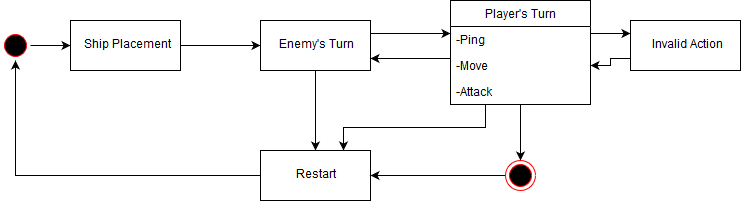

The diagram above was exported from draw.io. Its source (the exported page's mxGraphModel, read from the mxfile embedded in the PNG):
<mxGraphModel dx="1010" dy="555" grid="1" gridSize="10" guides="1" tooltips="1" connect="1" arrows="1" fold="1" page="1" pageScale="1" pageWidth="850" pageHeight="1100" math="0" shadow="0">
  <root>
    <mxCell id="0" />
    <mxCell id="1" parent="0" />
    <mxCell id="biYKvkLltSWuNQMQsE1C-10" style="edgeStyle=orthogonalEdgeStyle;rounded=0;orthogonalLoop=1;jettySize=auto;html=1;exitX=1;exitY=0.5;exitDx=0;exitDy=0;entryX=0;entryY=0.5;entryDx=0;entryDy=0;" edge="1" parent="1" source="biYKvkLltSWuNQMQsE1C-3" target="biYKvkLltSWuNQMQsE1C-7">
      <mxGeometry relative="1" as="geometry" />
    </mxCell>
    <mxCell id="biYKvkLltSWuNQMQsE1C-3" value="" style="ellipse;html=1;shape=startState;fillColor=#000000;strokeColor=#ff0000;" vertex="1" parent="1">
      <mxGeometry x="80" y="80" width="30" height="30" as="geometry" />
    </mxCell>
    <mxCell id="biYKvkLltSWuNQMQsE1C-18" style="edgeStyle=orthogonalEdgeStyle;rounded=0;orthogonalLoop=1;jettySize=auto;html=1;exitX=1;exitY=0.5;exitDx=0;exitDy=0;entryX=0;entryY=0.5;entryDx=0;entryDy=0;" edge="1" parent="1" source="biYKvkLltSWuNQMQsE1C-7" target="biYKvkLltSWuNQMQsE1C-17">
      <mxGeometry relative="1" as="geometry" />
    </mxCell>
    <mxCell id="biYKvkLltSWuNQMQsE1C-7" value="&lt;div&gt;Ship Placement&lt;/div&gt;" style="html=1;" vertex="1" parent="1">
      <mxGeometry x="150" y="70" width="110" height="50" as="geometry" />
    </mxCell>
    <mxCell id="biYKvkLltSWuNQMQsE1C-27" style="edgeStyle=orthogonalEdgeStyle;rounded=0;orthogonalLoop=1;jettySize=auto;html=1;exitX=1;exitY=0.25;exitDx=0;exitDy=0;entryX=0;entryY=0.269;entryDx=0;entryDy=0;entryPerimeter=0;" edge="1" parent="1" source="biYKvkLltSWuNQMQsE1C-17" target="biYKvkLltSWuNQMQsE1C-20">
      <mxGeometry relative="1" as="geometry" />
    </mxCell>
    <mxCell id="biYKvkLltSWuNQMQsE1C-33" style="edgeStyle=orthogonalEdgeStyle;rounded=0;orthogonalLoop=1;jettySize=auto;html=1;exitX=0.5;exitY=1;exitDx=0;exitDy=0;entryX=0.5;entryY=0;entryDx=0;entryDy=0;" edge="1" parent="1" source="biYKvkLltSWuNQMQsE1C-17" target="biYKvkLltSWuNQMQsE1C-28">
      <mxGeometry relative="1" as="geometry" />
    </mxCell>
    <mxCell id="biYKvkLltSWuNQMQsE1C-17" value="Enemy's Turn" style="html=1;" vertex="1" parent="1">
      <mxGeometry x="340" y="70" width="110" height="50" as="geometry" />
    </mxCell>
    <mxCell id="biYKvkLltSWuNQMQsE1C-30" style="edgeStyle=orthogonalEdgeStyle;rounded=0;orthogonalLoop=1;jettySize=auto;html=1;exitX=0.5;exitY=1;exitDx=0;exitDy=0;entryX=0.5;entryY=0;entryDx=0;entryDy=0;" edge="1" parent="1" source="biYKvkLltSWuNQMQsE1C-19" target="biYKvkLltSWuNQMQsE1C-29">
      <mxGeometry relative="1" as="geometry" />
    </mxCell>
    <mxCell id="biYKvkLltSWuNQMQsE1C-32" style="edgeStyle=orthogonalEdgeStyle;rounded=0;orthogonalLoop=1;jettySize=auto;html=1;exitX=0.25;exitY=1;exitDx=0;exitDy=0;entryX=0.75;entryY=0;entryDx=0;entryDy=0;" edge="1" parent="1" source="biYKvkLltSWuNQMQsE1C-19" target="biYKvkLltSWuNQMQsE1C-28">
      <mxGeometry relative="1" as="geometry" />
    </mxCell>
    <mxCell id="biYKvkLltSWuNQMQsE1C-19" value="Player's Turn" style="swimlane;fontStyle=0;childLayout=stackLayout;horizontal=1;startSize=26;fillColor=none;horizontalStack=0;resizeParent=1;resizeParentMax=0;resizeLast=0;collapsible=1;marginBottom=0;" vertex="1" parent="1">
      <mxGeometry x="530" y="50" width="140" height="104" as="geometry" />
    </mxCell>
    <mxCell id="biYKvkLltSWuNQMQsE1C-20" value="-Ping" style="text;strokeColor=none;fillColor=none;align=left;verticalAlign=top;spacingLeft=4;spacingRight=4;overflow=hidden;rotatable=0;points=[[0,0.5],[1,0.5]];portConstraint=eastwest;" vertex="1" parent="biYKvkLltSWuNQMQsE1C-19">
      <mxGeometry y="26" width="140" height="26" as="geometry" />
    </mxCell>
    <mxCell id="biYKvkLltSWuNQMQsE1C-21" value="-Move" style="text;strokeColor=none;fillColor=none;align=left;verticalAlign=top;spacingLeft=4;spacingRight=4;overflow=hidden;rotatable=0;points=[[0,0.5],[1,0.5]];portConstraint=eastwest;" vertex="1" parent="biYKvkLltSWuNQMQsE1C-19">
      <mxGeometry y="52" width="140" height="26" as="geometry" />
    </mxCell>
    <mxCell id="biYKvkLltSWuNQMQsE1C-22" value="-Attack" style="text;strokeColor=none;fillColor=none;align=left;verticalAlign=top;spacingLeft=4;spacingRight=4;overflow=hidden;rotatable=0;points=[[0,0.5],[1,0.5]];portConstraint=eastwest;" vertex="1" parent="biYKvkLltSWuNQMQsE1C-19">
      <mxGeometry y="78" width="140" height="26" as="geometry" />
    </mxCell>
    <mxCell id="biYKvkLltSWuNQMQsE1C-41" style="edgeStyle=orthogonalEdgeStyle;rounded=0;orthogonalLoop=1;jettySize=auto;html=1;exitX=1;exitY=0.5;exitDx=0;exitDy=0;" edge="1" parent="biYKvkLltSWuNQMQsE1C-19" source="biYKvkLltSWuNQMQsE1C-21" target="biYKvkLltSWuNQMQsE1C-21">
      <mxGeometry relative="1" as="geometry" />
    </mxCell>
    <mxCell id="biYKvkLltSWuNQMQsE1C-25" style="edgeStyle=orthogonalEdgeStyle;rounded=0;orthogonalLoop=1;jettySize=auto;html=1;exitX=0;exitY=0.5;exitDx=0;exitDy=0;entryX=1;entryY=0.75;entryDx=0;entryDy=0;" edge="1" parent="1" source="biYKvkLltSWuNQMQsE1C-22" target="biYKvkLltSWuNQMQsE1C-17">
      <mxGeometry relative="1" as="geometry">
        <Array as="points">
          <mxPoint x="530" y="108" />
        </Array>
      </mxGeometry>
    </mxCell>
    <mxCell id="biYKvkLltSWuNQMQsE1C-34" style="edgeStyle=orthogonalEdgeStyle;rounded=0;orthogonalLoop=1;jettySize=auto;html=1;exitX=0;exitY=0.5;exitDx=0;exitDy=0;entryX=0.5;entryY=1;entryDx=0;entryDy=0;" edge="1" parent="1" source="biYKvkLltSWuNQMQsE1C-28" target="biYKvkLltSWuNQMQsE1C-3">
      <mxGeometry relative="1" as="geometry" />
    </mxCell>
    <mxCell id="biYKvkLltSWuNQMQsE1C-28" value="&lt;div&gt;Restart&lt;/div&gt;" style="html=1;" vertex="1" parent="1">
      <mxGeometry x="340" y="200" width="110" height="50" as="geometry" />
    </mxCell>
    <mxCell id="biYKvkLltSWuNQMQsE1C-31" style="edgeStyle=orthogonalEdgeStyle;rounded=0;orthogonalLoop=1;jettySize=auto;html=1;exitX=0;exitY=0.5;exitDx=0;exitDy=0;entryX=1;entryY=0.5;entryDx=0;entryDy=0;" edge="1" parent="1" source="biYKvkLltSWuNQMQsE1C-29" target="biYKvkLltSWuNQMQsE1C-28">
      <mxGeometry relative="1" as="geometry" />
    </mxCell>
    <mxCell id="biYKvkLltSWuNQMQsE1C-29" value="" style="ellipse;html=1;shape=endState;fillColor=#000000;strokeColor=#ff0000;" vertex="1" parent="1">
      <mxGeometry x="585" y="210" width="30" height="30" as="geometry" />
    </mxCell>
    <mxCell id="biYKvkLltSWuNQMQsE1C-42" style="edgeStyle=orthogonalEdgeStyle;rounded=0;orthogonalLoop=1;jettySize=auto;html=1;exitX=0;exitY=0.75;exitDx=0;exitDy=0;entryX=1;entryY=0.5;entryDx=0;entryDy=0;" edge="1" parent="1" source="biYKvkLltSWuNQMQsE1C-37" target="biYKvkLltSWuNQMQsE1C-21">
      <mxGeometry relative="1" as="geometry" />
    </mxCell>
    <mxCell id="biYKvkLltSWuNQMQsE1C-37" value="Invalid Action" style="html=1;" vertex="1" parent="1">
      <mxGeometry x="710" y="70" width="110" height="50" as="geometry" />
    </mxCell>
    <mxCell id="biYKvkLltSWuNQMQsE1C-39" style="edgeStyle=orthogonalEdgeStyle;rounded=0;orthogonalLoop=1;jettySize=auto;html=1;exitX=1;exitY=0.5;exitDx=0;exitDy=0;entryX=0;entryY=0.25;entryDx=0;entryDy=0;" edge="1" parent="1" source="biYKvkLltSWuNQMQsE1C-20" target="biYKvkLltSWuNQMQsE1C-37">
      <mxGeometry relative="1" as="geometry">
        <Array as="points">
          <mxPoint x="670" y="83" />
        </Array>
      </mxGeometry>
    </mxCell>
  </root>
</mxGraphModel>